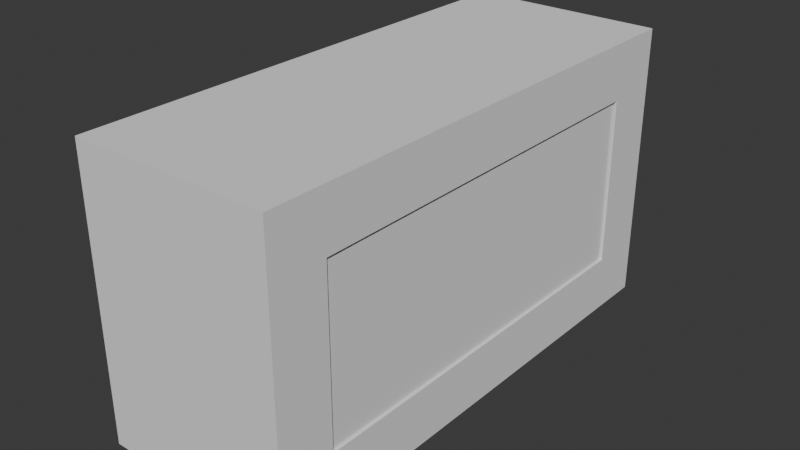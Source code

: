 # Source: Chimney.blend  (saved by Blender 4.5.90; exported with 4.5.12 LTS)
import bpy
from mathutils import Matrix  # noqa: F401  (used for matrix-valued properties, if any)

bpy.ops.wm.read_factory_settings(use_empty=True)
scene = bpy.context.scene
scene.name = 'Scene'

# ---- collections
col_collection = bpy.data.collections.new('Collection'); scene.collection.children.link(col_collection)

# ---- world
world_world = bpy.data.worlds.new('World'); scene.world = world_world
world_world.use_nodes = True; world_world.node_tree.nodes.clear()
_N = world_world.node_tree.nodes; _L = world_world.node_tree.links
n0 = _N.new('ShaderNodeOutputWorld'); n0.name = 'World Output'; n0.location = (200, 100)
n1 = _N.new('ShaderNodeBackground'); n1.name = 'Background'; n1.location = (-200, 100)
n1.inputs[0].default_value = (0.05088, 0.05088, 0.05088, 1.0)
_L.new(n1.outputs[0], n0.inputs[0])
n0.is_active_output = True
world_world.color = (0.05088, 0.05088, 0.05088)
world_world.sun_shadow_jitter_overblur = 0.0

# ---- meshes
me_cube_001 = bpy.data.meshes.new('Cube.001')
me_cube_001.from_pydata([(0.75, -0.9, 0.0), (0.75, -0.9, 0.1), (0.75, -0.85, 0.0), (0.75, -0.85, 0.1), (0.8, -0.9, 0.0), (0.8, -0.9, 0.1), (0.8, -0.85, 0.0), (0.8, -0.85, 0.1), (0.15, -0.85, 0.0), (0.15, -0.9, 0.0), (0.15, -0.9, 0.1), (0.15, -0.85, 0.1), (0.1, -0.85, 0.0), (0.1, -0.9, 0.0), (0.1, -0.9, 0.1), (0.1, -0.85, 0.1), (0.75, -0.9, 0.9), (0.8, -0.9, 0.9), (0.15, -0.9, 0.9), (0.15, -0.85, 0.9), (0.1, -0.9, 0.9), (0.1, -0.85, 0.9), (0.75, -0.9, 1.0), (0.75, -0.85, 1.0), (0.8, -0.85, 1.0), (0.8, -0.9, 1.0), (0.15, -0.9, 1.0), (0.15, -0.85, 1.0), (0.1, -0.9, 1.0), (0.1, -0.85, 1.0), (0.8, 0.0, 0.0), (0.75, 0.0, 0.0), (0.1, 0.0, 0.0), (0.15, 0.0, 0.0), (0.8, 0.0, 0.1), (0.75, 0.0, 0.1), (0.15, 0.0, 0.1), (0.1, 0.0, 0.1), (0.15, 0.0, 0.9), (0.1, 0.0, 0.9), (0.15, 0.0, 1.0), (0.1, 0.0, 1.0), (0.8, 0.0, 1.0), (0.75, 0.0, 0.9), (0.8, 0.0, 0.9), (0.75, 0.0, 1.0), (0.8, -0.8, 0.0), (0.15, -0.8, 0.0), (0.75, -0.8, 0.1), (0.15, -0.8, 0.1), (0.1, -0.8, 0.1), (0.15, -0.8, 0.9), (0.1, -0.8, 0.9), (0.15, -0.8, 1.0), (0.1, -0.8, 1.0), (0.1, -0.8, 0.0), (0.75, -0.8, 0.0), (0.8, -0.8, 1.0), (0.8, -0.8, 0.1), (0.75, -0.8, 1.0), (0.8, -0.85, 0.0), (0.15, -0.85, 0.0), (0.75, -0.85, 0.1), (0.15, -0.85, 0.1), (0.1, -0.85, 0.1), (0.15, -0.85, 0.9), (0.1, -0.85, 0.9), (0.15, -0.85, 1.0), (0.1, -0.85, 1.0), (0.8, -0.85, 1.0), (0.8, -0.85, 0.9), (0.1, -0.85, 0.0), (0.75, -0.85, 0.0), (0.8, -0.85, 0.1), (0.75, -0.85, 1.0), (0.75, -0.85, 0.9), (0.8, -0.85, 0.9), (0.75, -0.85, 0.9), (0.8, -0.8, 0.9), (0.75, -0.8, 0.9), (0.75, -0.9, 0.95), (0.8, -0.9, 0.95), (0.15, -0.9, 0.95), (0.1, -0.9, 0.95), (0.1, -0.85, 0.95), (0.8, 0.0, 0.95), (0.1, 0.0, 0.95), (0.1, -0.8, 0.95), (0.8, -0.85, 0.95), (0.1, -0.85, 0.95), (0.8, -0.85, 0.95), (0.8, -0.8, 0.95), (0.75, -0.9, 0.05), (0.8, -0.85, 0.05), (0.8, -0.9, 0.05), (0.15, -0.9, 0.05), (0.1, -0.9, 0.05), (0.1, -0.85, 0.05), (0.8, 0.0, 0.05), (0.1, 0.0, 0.05), (0.1, -0.8, 0.05), (0.8, -0.8, 0.05), (0.8, -0.85, 0.05), (0.1, -0.85, 0.05)], [], [(93, 7, 5, 94), (94, 5, 1, 92), (2, 6, 4, 0), (2, 0, 9, 8), (92, 1, 10, 95), (96, 14, 15, 97), (95, 10, 14, 96), (8, 9, 13, 12), (14, 10, 18, 20), (1, 5, 17, 16), (79, 51, 38, 43), (80, 81, 25, 22), (64, 15, 21, 66), (15, 14, 20, 21), (5, 7, 76, 17), (3, 11, 19, 75), (10, 1, 16, 18), (22, 23, 27, 26), (24, 23, 22, 25), (82, 80, 22, 26), (84, 83, 28, 29), (89, 84, 29, 68), (83, 82, 26, 28), (81, 90, 24, 25), (59, 57, 42, 45), (53, 59, 45, 40), (91, 78, 44, 85), (78, 79, 43, 44), (101, 46, 30, 98), (56, 47, 33, 31), (100, 50, 37, 99), (49, 48, 35, 36), (49, 36, 38, 51), (46, 56, 31, 30), (47, 55, 32, 33), (48, 58, 34, 35), (62, 3, 75, 77), (61, 71, 55, 47), (60, 72, 56, 46), (63, 49, 51, 65), (63, 62, 48, 49), (103, 64, 50, 100), (72, 61, 47, 56), (102, 60, 46, 101), (88, 70, 78, 91), (67, 74, 59, 53), (74, 69, 57, 59), (86, 87, 54, 41), (67, 53, 54, 68), (27, 29, 28, 26), (37, 50, 52, 39), (27, 67, 68, 29), (77, 65, 51, 79), (75, 19, 65, 77), (23, 24, 69, 74), (27, 23, 74, 67), (90, 76, 70, 88), (93, 6, 60, 102), (2, 8, 61, 72), (97, 15, 64, 103), (11, 3, 62, 63), (11, 63, 65, 19), (6, 2, 72, 60), (8, 12, 71, 61), (73, 58, 78, 70), (87, 89, 68, 54), (53, 40, 41, 54), (50, 64, 66, 52), (7, 73, 70, 76), (58, 48, 79, 78), (48, 62, 77, 79), (52, 66, 89, 87), (24, 90, 88, 69), (39, 52, 87, 86), (69, 88, 91, 57), (57, 91, 85, 42), (17, 76, 90, 81), (20, 18, 82, 83), (66, 21, 84, 89), (21, 20, 83, 84), (18, 16, 80, 82), (16, 17, 81, 80), (12, 97, 103, 71), (7, 93, 102, 73), (73, 102, 101, 58), (71, 103, 100, 55), (55, 100, 99, 32), (58, 101, 98, 34), (9, 95, 96, 13), (13, 96, 97, 12), (0, 92, 95, 9), (4, 94, 92, 0), (6, 93, 94, 4)])
_uv = me_cube_001.uv_layers.new(name='UVMap')
_uv.uv.foreach_set('vector', [0.8021, 0.3438, 0.7917, 0.3438, 0.7917, 0.3333, 0.8021, 0.3333, 0.4583, 0.6146, 0.4583, 0.6042, 0.4687, 0.6042, 0.4687, 0.6146, 0.4687, 0.6354, 0.4583, 0.6354, 0.4583, 0.625, 0.4687, 0.625, 0.4687, 0.6354, 0.4687, 0.625, 0.5938, 0.625, 0.5938, 0.6354, 0.4687, 0.6146, 0.4687, 0.6042, 0.5938, 0.6042, 0.5938, 0.6146, 0.0, 0.6146, 0.0, 0.6042, 0.01042, 0.6042, 0.01042, 0.6146, 0.5938, 0.6146, 0.5938, 0.6042, 0.6042, 0.6042, 0.6042, 0.6146, 0.5938, 0.6354, 0.5938, 0.625, 0.6042, 0.625, 0.6042, 0.6354, 0.6042, 0.6042, 0.5938, 0.6042, 0.5938, 0.4375, 0.6042, 0.4375, 0.4687, 0.6042, 0.4583, 0.6042, 0.4583, 0.4375, 0.4687, 0.4375, 0.7812, 0.05208, 0.9062, 0.05208, 0.9062, 0.2187, 0.7812, 0.2187, 0.4687, 0.4271, 0.4583, 0.4271, 0.4583, 0.4167, 0.4687, 0.4167, 0.05208, 0.6042, 0.01042, 0.6042, 0.01042, 0.4375, 0.05208, 0.4375, 0.01042, 0.6042, 0.0, 0.6042, 0.0, 0.4375, 0.01042, 0.4375, 0.7917, 0.3333, 0.7917, 0.3438, 0.625, 0.3438, 0.625, 0.3333, 0.3542, 0.9167, 0.2292, 0.9167, 0.2292, 0.75, 0.3542, 0.75, 0.5938, 0.6042, 0.4687, 0.6042, 0.4687, 0.4375, 0.5938, 0.4375, 0.8542, 0.5625, 0.8542, 0.5729, 0.7292, 0.5729, 0.7292, 0.5625, 0.8646, 0.5729, 0.8542, 0.5729, 0.8542, 0.5625, 0.8646, 0.5625, 0.5938, 0.4271, 0.4687, 0.4271, 0.4687, 0.4167, 0.5938, 0.4167, 0.01042, 0.4271, 0.0, 0.4271, 0.0, 0.4167, 0.01042, 0.4167, 0.05208, 0.4271, 0.01042, 0.4271, 0.01042, 0.4167, 0.05208, 0.4167, 0.6042, 0.4271, 0.5938, 0.4271, 0.5938, 0.4167, 0.6042, 0.4167, 0.6146, 0.3333, 0.6146, 0.3438, 0.6042, 0.3438, 0.6042, 0.3333, 0.8542, 0.625, 0.8646, 0.625, 0.8646, 0.7917, 0.8542, 0.7917, 0.7292, 0.625, 0.8542, 0.625, 0.8542, 0.7917, 0.7292, 0.7917, 0.6146, 0.3958, 0.625, 0.3958, 0.625, 0.5625, 0.6146, 0.5625, 0.7708, 0.05208, 0.7812, 0.05208, 0.7812, 0.2187, 0.7708, 0.2187, 0.8021, 0.3958, 0.8125, 0.3958, 0.8125, 0.5625, 0.8021, 0.5625, 0.4687, 0.6875, 0.5938, 0.6875, 0.5938, 0.8542, 0.4687, 0.8542, 0.0625, 0.6146, 0.0625, 0.6042, 0.2292, 0.6042, 0.2292, 0.6146, 0.8125, 0.3854, 0.9375, 0.3854, 0.9375, 0.5521, 0.8125, 0.5521, 0.1667, 0.6771, 0.1667, 0.8438, -1.613e-09, 0.8438, 1.097e-08, 0.6771, 0.4583, 0.6875, 0.4687, 0.6875, 0.4687, 0.8542, 0.4583, 0.8542, 0.5938, 0.6875, 0.6042, 0.6875, 0.6042, 0.8542, 0.5938, 0.8542, 0.9375, 0.3854, 0.9479, 0.3854, 0.9479, 0.5521, 0.9375, 0.5521, 0.4375, 0.5833, 0.3958, 0.5833, 0.3958, 0.4167, 0.4375, 0.4167, 0.5938, 0.6771, 0.6042, 0.6771, 0.6042, 0.6875, 0.5938, 0.6875, 0.4583, 0.6771, 0.4687, 0.6771, 0.4687, 0.6875, 0.4583, 0.6875, 0.1667, 0.6667, 0.1667, 0.6771, 1.097e-08, 0.6771, 1.176e-08, 0.6667, 0.8125, 0.375, 0.9375, 0.375, 0.9375, 0.3854, 0.8125, 0.3854, 0.05208, 0.6146, 0.05208, 0.6042, 0.0625, 0.6042, 0.0625, 0.6146, 0.4687, 0.6771, 0.5938, 0.6771, 0.5938, 0.6875, 0.4687, 0.6875, 0.8021, 0.3854, 0.8125, 0.3854, 0.8125, 0.3958, 0.8021, 0.3958, 0.6146, 0.3854, 0.625, 0.3854, 0.625, 0.3958, 0.6146, 0.3958, 0.7292, 0.6146, 0.8542, 0.6146, 0.8542, 0.625, 0.7292, 0.625, 0.8542, 0.6146, 0.8646, 0.6146, 0.8646, 0.625, 0.8542, 0.625, 0.2292, 0.4271, 0.0625, 0.4271, 0.0625, 0.4167, 0.2292, 0.4167, 0.7292, 0.6146, 0.7292, 0.625, 0.0625, 0.4167, 0.05208, 0.4167, 0.7292, 0.5729, 0.01042, 0.4167, 0.0, 0.4167, 0.5938, 0.4167, 0.2292, 0.6042, 0.0625, 0.6042, 0.0625, 0.4375, 0.2292, 0.4375, 0.7292, 0.5729, 0.7292, 0.6146, 0.05208, 0.4167, 0.01042, 0.4167, 0.7812, 0.04167, 0.9062, 0.04167, 0.9062, 0.05208, 0.7812, 0.05208, 0.7812, 0.0, 0.9062, 0.0, 0.9062, 0.04167, 0.7812, 0.04167, 0.8542, 0.5729, 0.8646, 0.5729, 0.8646, 0.6146, 0.8542, 0.6146, 0.7292, 0.5729, 0.8542, 0.5729, 0.8542, 0.6146, 0.7292, 0.6146, 0.6146, 0.3438, 0.625, 0.3438, 0.625, 0.3854, 0.6146, 0.3854, 0.8021, 0.3438, 0.8125, 0.3438, 0.8125, 0.3854, 0.8021, 0.3854, 0.4687, 0.6354, 0.5938, 0.6354, 0.5938, 0.6771, 0.4687, 0.6771, 0.01042, 0.6146, 0.01042, 0.6042, 0.05208, 0.6042, 0.05208, 0.6146, 0.8125, 0.3333, 0.9375, 0.3333, 0.9375, 0.375, 0.8125, 0.375, 0.1667, 0.625, 0.1667, 0.6667, 1.176e-08, 0.6667, 1.49e-08, 0.625, 0.4583, 0.6354, 0.4687, 0.6354, 0.4687, 0.6771, 0.4583, 0.6771, 0.5938, 0.6354, 0.6042, 0.6354, 0.6042, 0.6771, 0.5938, 0.6771, 0.7917, 0.3854, 0.7917, 0.3958, 0.625, 0.3958, 0.625, 0.3854, 0.0625, 0.4271, 0.05208, 0.4271, 0.05208, 0.4167, 0.0625, 0.4167, 0.7292, 0.625, 0.7292, 0.7917, 0.2292, 0.4167, 0.0625, 0.4167, 0.0625, 0.6042, 0.05208, 0.6042, 0.05208, 0.4375, 0.0625, 0.4375, 0.7917, 0.3438, 0.7917, 0.3854, 0.625, 0.3854, 0.625, 0.3438, 0.4271, 0.75, 0.4167, 0.75, 0.4167, 0.5833, 0.4271, 0.5833, 0.4479, 0.5833, 0.4375, 0.5833, 0.4375, 0.4167, 0.4479, 0.4167, 0.0625, 0.4375, 0.05208, 0.4375, 0.05208, 0.4271, 0.0625, 0.4271, 0.6042, 0.3438, 0.6146, 0.3438, 0.6146, 0.3854, 0.6042, 0.3854, 0.2292, 0.4375, 0.0625, 0.4375, 0.0625, 0.4271, 0.2292, 0.4271, 0.6042, 0.3854, 0.6146, 0.3854, 0.6146, 0.3958, 0.6042, 0.3958, 0.6042, 0.3958, 0.6146, 0.3958, 0.6146, 0.5625, 0.6042, 0.5625, 0.625, 0.3333, 0.625, 0.3438, 0.6146, 0.3438, 0.6146, 0.3333, 0.6042, 0.4375, 0.5938, 0.4375, 0.5938, 0.4271, 0.6042, 0.4271, 0.05208, 0.4375, 0.01042, 0.4375, 0.01042, 0.4271, 0.05208, 0.4271, 0.01042, 0.4375, 0.0, 0.4375, 0.0, 0.4271, 0.01042, 0.4271, 0.5938, 0.4375, 0.4687, 0.4375, 0.4687, 0.4271, 0.5938, 0.4271, 0.4687, 0.4375, 0.4583, 0.4375, 0.4583, 0.4271, 0.4687, 0.4271, 0.01042, 0.625, 0.01042, 0.6146, 0.05208, 0.6146, 0.05208, 0.625, 0.7917, 0.3438, 0.8021, 0.3438, 0.8021, 0.3854, 0.7917, 0.3854, 0.7917, 0.3854, 0.8021, 0.3854, 0.8021, 0.3958, 0.7917, 0.3958, 0.05208, 0.625, 0.05208, 0.6146, 0.0625, 0.6146, 0.0625, 0.625, 0.0625, 0.625, 0.0625, 0.6146, 0.2292, 0.6146, 0.2292, 0.625, 0.7917, 0.3958, 0.8021, 0.3958, 0.8021, 0.5625, 0.7917, 0.5625, 0.5938, 0.625, 0.5938, 0.6146, 0.6042, 0.6146, 0.6042, 0.625, 0.0, 0.625, 0.0, 0.6146, 0.01042, 0.6146, 0.01042, 0.625, 0.4687, 0.625, 0.4687, 0.6146, 0.5938, 0.6146, 0.5938, 0.625, 0.4583, 0.625, 0.4583, 0.6146, 0.4687, 0.6146, 0.4687, 0.625, 0.8125, 0.3438, 0.8021, 0.3438, 0.8021, 0.3333, 0.8125, 0.3333])
me_cube_001.update()
me_cube_002 = bpy.data.meshes.new('Cube.002')
me_cube_002.from_pydata([(0.8, -0.7, 0.1), (0.75, -0.7, 0.1), (0.75, -0.8, 0.1), (0.8, -0.8, 0.1), (0.8, -0.8, 0.2), (0.8, -0.7, 0.2), (0.75, -0.7, 0.2), (0.75, -0.8, 0.2), (0.8, -0.8, 0.8), (0.8, -0.7, 0.8), (0.75, -0.7, 0.8), (0.75, -0.8, 0.8), (0.8, -0.8, 0.9), (0.8, -0.7, 0.9), (0.75, -0.7, 0.9), (0.75, -0.8, 0.9), (0.75, 0.7, 0.1), (0.8, 0.7, 0.1), (0.8, 0.7, 0.2), (0.75, 0.7, 0.8), (0.8, 0.7, 0.8), (0.75, 0.7, 0.9), (0.8, 0.7, 0.9), (0.75, 0.8, 0.1), (0.8, 0.8, 0.1), (0.75, 0.8, 0.2), (0.75, 0.8, 0.8), (0.8, 0.8, 0.8), (0.75, 0.8, 0.9), (0.8, 0.8, 0.9), (0.75, 0.7, 0.2), (0.8, 0.8, 0.2)], [], [(2, 1, 0, 3), (7, 4, 8, 11), (1, 2, 7, 6), (3, 0, 5, 4), (2, 3, 4, 7), (9, 10, 19, 20), (10, 14, 21, 19), (5, 6, 10, 9), (6, 7, 11, 10), (4, 5, 9, 8), (15, 12, 13, 14), (10, 11, 15, 14), (8, 9, 13, 12), (11, 8, 12, 15), (21, 22, 29, 28), (22, 20, 27, 29), (1, 6, 30, 16), (6, 5, 18, 30), (13, 9, 20, 22), (0, 1, 16, 17), (14, 13, 22, 21), (5, 0, 17, 18), (24, 23, 25, 31), (27, 26, 28, 29), (18, 17, 24, 31), (30, 18, 31, 25), (19, 21, 28, 26), (19, 26, 25, 30), (16, 30, 25, 23), (17, 16, 23, 24), (20, 19, 30, 18), (27, 20, 18, 31), (26, 27, 31, 25)])
_uv = me_cube_002.uv_layers.new(name='UVMap')
_uv.uv.foreach_set('vector', [0.4583, 0.4167, 0.4583, 0.4375, 0.4479, 0.4375, 0.4479, 0.4167, 0.4062, 0.7292, 0.3958, 0.7292, 0.3958, 0.6042, 0.4062, 0.6042, 0.3958, 0.7292, 0.3958, 0.75, 0.375, 0.75, 0.375, 0.7292, 0.7708, -3.892e-09, 0.7708, 0.02083, 0.75, 0.02083, 0.75, -5.465e-09, 0.4062, 0.75, 0.3958, 0.75, 0.3958, 0.7292, 0.4062, 0.7292, 0.1875, 0.625, 0.1979, 0.625, 0.1979, 0.9167, 0.1875, 0.9167, 0.25, 0.7292, 0.2292, 0.7292, 0.2292, 0.4375, 0.25, 0.4375, 0.4375, 0.7083, 0.4271, 0.7083, 0.4271, 0.5833, 0.4375, 0.5833, 0.375, 0.7292, 0.375, 0.75, 0.25, 0.75, 0.25, 0.7292, 0.75, -5.465e-09, 0.75, 0.02083, 0.625, 0.02083, 0.625, -1.49e-08, 0.1667, 0.625, 0.1771, 0.625, 0.1771, 0.6458, 0.1667, 0.6458, 0.25, 0.7292, 0.25, 0.75, 0.2292, 0.75, 0.2292, 0.7292, 0.625, -1.49e-08, 0.625, 0.02083, 0.6042, 0.02083, 0.6042, -1.647e-08, 0.4062, 0.6042, 0.3958, 0.6042, 0.3958, 0.5833, 0.4062, 0.5833, 0.1667, 0.9375, 0.1771, 0.9375, 0.1771, 0.9583, 0.1667, 0.9583, 0.6042, 0.3125, 0.625, 0.3125, 0.625, 0.3333, 0.6042, 0.3333, 0.3958, 0.7292, 0.375, 0.7292, 0.375, 0.4375, 0.3958, 0.4375, 0.1771, 0.625, 0.1875, 0.625, 0.1875, 0.9167, 0.1771, 0.9167, 0.6042, 0.02083, 0.625, 0.02083, 0.625, 0.3125, 0.6042, 0.3125, 0.4479, 0.4375, 0.4583, 0.4375, 0.4583, 0.7292, 0.4479, 0.7292, 0.1667, 0.6458, 0.1771, 0.6458, 0.1771, 0.9375, 0.1667, 0.9375, 0.75, 0.02083, 0.7708, 0.02083, 0.7708, 0.3125, 0.75, 0.3125, 0.4167, 0.75, 0.4062, 0.75, 0.4062, 0.7292, 0.4167, 0.7292, 0.4167, 0.6042, 0.4062, 0.6042, 0.4062, 0.5833, 0.4167, 0.5833, 0.75, 0.3125, 0.7708, 0.3125, 0.7708, 0.3333, 0.75, 0.3333, 0.1771, 0.9167, 0.1875, 0.9167, 0.1875, 0.9375, 0.1771, 0.9375, 0.25, 0.4375, 0.2292, 0.4375, 0.2292, 0.4167, 0.25, 0.4167, 0.25, 0.4375, 0.25, 0.4167, 0.375, 0.4167, 0.375, 0.4375, 0.3958, 0.4375, 0.375, 0.4375, 0.375, 0.4167, 0.3958, 0.4167, 0.4479, 0.7292, 0.4583, 0.7292, 0.4583, 0.75, 0.4479, 0.75, 0.4375, 0.5833, 0.4479, 0.5833, 0.4479, 0.7083, 0.4375, 0.7083, 0.625, 0.3333, 0.625, 0.3125, 0.75, 0.3125, 0.75, 0.3333, 0.4062, 0.6042, 0.4167, 0.6042, 0.4167, 0.7292, 0.4062, 0.7292])
me_cube_002.update()
me_cube_003 = bpy.data.meshes.new('Cube.003')
me_cube_003.from_pydata([(0.78, -0.7, 0.2), (0.78, -0.71, 0.8), (0.78, 0.7, 0.2), (0.78, 0.69, 0.8), (0.77, -0.71, 0.8), (0.77, -0.7, 0.2), (0.77, 0.69, 0.8), (0.77, 0.7, 0.2)], [], [(3, 2, 0, 1), (6, 4, 5, 7), (3, 1, 4, 6), (0, 2, 7, 5), (1, 0, 5, 4), (2, 3, 6, 7)])
_uv = me_cube_003.uv_layers.new(name='UVMap')
_uv.uv.foreach_set('vector', [0.0, 0.0, 0.0, 0.0, 0.0, 0.0, 0.0, 0.0, 0.0, 0.0, 0.0, 0.0, 0.0, 0.0, 0.0, 0.0, 0.0, 0.0, 0.0, 0.0, 0.0, 0.0, 0.0, 0.0, 0.0, 0.0, 0.0, 0.0, 0.0, 0.0, 0.0, 0.0, 0.0, 0.0, 0.0, 0.0, 0.0, 0.0, 0.0, 0.0, 0.0, 0.0, 0.0, 0.0, 0.0, 0.0, 0.0, 0.0])
me_cube_003.update()
me_cube_004 = bpy.data.meshes.new('Cube.004')
me_cube_004.from_pydata([(0.75, -0.75, 0.15), (0.75, -0.75, 0.85), (0.75, 0.75, 0.85), (0.75, 0.75, 0.15), (0.3, -0.75, 0.15), (0.3, -0.75, 0.85), (0.3, 0.75, 0.85), (0.3, 0.75, 0.15)], [], [(2, 6, 7, 3), (1, 0, 4, 5), (1, 5, 6, 2), (5, 4, 7, 6)])
_uv = me_cube_004.uv_layers.new(name='UVMap')
_uv.uv.foreach_set('vector', [0.7188, 0.4375, 1.0, 0.4375, 1.0, 0.875, 0.7188, 0.875, 1.0, 0.0, 1.0, 0.4375, 0.7188, 0.4375, 0.7188, 0.0, 0.4375, 0.0, 0.7188, 0.0, 0.7188, 0.9375, 0.4375, 0.9375, 0.4375, 0.9375, 7.078e-08, 0.9375, 1.863e-08, -1.406e-15, 0.4375, -3.303e-08])
me_cube_004.update()
me_cube_005 = bpy.data.meshes.new('Cube.005')
me_cube_005.from_pydata([(0.75, -0.75, 0.15), (0.75, 0.75, 0.15), (0.3, -0.75, 0.15), (0.3, 0.75, 0.15), (0.705, 0.75, 0.15), (0.66, 0.75, 0.15), (0.615, 0.75, 0.15), (0.57, 0.75, 0.15), (0.525, 0.75, 0.15), (0.48, 0.75, 0.15), (0.435, 0.75, 0.15), (0.39, 0.75, 0.15), (0.345, 0.75, 0.15), (0.705, -0.75, 0.15), (0.66, -0.75, 0.15), (0.615, -0.75, 0.15), (0.57, -0.75, 0.15), (0.525, -0.75, 0.15), (0.48, -0.75, 0.15), (0.435, -0.75, 0.15), (0.39, -0.75, 0.15), (0.345, -0.75, 0.15), (0.75, 0.75, 0.165), (0.75, -0.75, 0.165), (0.705, 0.75, 0.165), (0.66, 0.75, 0.165), (0.615, 0.75, 0.165), (0.57, 0.75, 0.165), (0.525, 0.75, 0.165), (0.48, 0.75, 0.165), (0.435, 0.75, 0.165), (0.39, 0.75, 0.165), (0.345, 0.75, 0.165), (0.705, -0.75, 0.165), (0.66, -0.75, 0.165), (0.615, -0.75, 0.165), (0.57, -0.75, 0.165), (0.525, -0.75, 0.165), (0.48, -0.75, 0.165), (0.435, -0.75, 0.165), (0.39, -0.75, 0.165), (0.345, -0.75, 0.165)], [], [(12, 3, 2, 21), (5, 6, 26, 25), (4, 5, 14, 13), (10, 19, 39, 30), (6, 7, 16, 15), (13, 0, 23, 33), (8, 9, 18, 17), (18, 9, 29, 38), (10, 11, 20, 19), (11, 12, 32, 31), (22, 24, 33, 23), (25, 26, 35, 34), (27, 28, 37, 36), (29, 30, 39, 38), (31, 32, 41, 40), (21, 20, 40, 41), (20, 11, 31, 40), (4, 13, 33, 24), (0, 1, 22, 23), (15, 14, 34, 35), (12, 21, 41, 32), (7, 8, 28, 27), (14, 5, 25, 34), (6, 15, 35, 26), (17, 16, 36, 37), (9, 10, 30, 29), (16, 7, 27, 36), (8, 17, 37, 28), (1, 4, 24, 22), (19, 18, 38, 39)])
_uv = me_cube_005.uv_layers.new(name='UVMap')
_uv.uv.foreach_set('vector', [0.874, 0.8542, 0.8646, 0.8542, 0.8646, 0.5625, 0.874, 0.5625, 0.0, 0.0, 0.0, 0.0, 0.0, 0.0, 0.0, 0.0, 0.949, 0.8542, 0.9396, 0.8542, 0.9396, 0.5625, 0.949, 0.5625, 0.8927, 0.8542, 0.8927, 0.5625, 0.8927, 0.5625, 0.8927, 0.8542, 0.9302, 0.8542, 0.9208, 0.8542, 0.9208, 0.5625, 0.9302, 0.5625, 0.0, 0.0, 0.0, 0.0, 0.0, 0.0, 0.0, 0.0, 0.9115, 0.8542, 0.9021, 0.8542, 0.9021, 0.5625, 0.9115, 0.5625, 0.9021, 0.5625, 0.9021, 0.8542, 0.9021, 0.8542, 0.9021, 0.5625, 0.8927, 0.8542, 0.8833, 0.8542, 0.8833, 0.5625, 0.8927, 0.5625, 0.0, 0.0, 0.0, 0.0, 0.0, 0.0, 0.0, 0.0, 0.9583, 0.8542, 0.949, 0.8542, 0.949, 0.5625, 0.9583, 0.5625, 0.9396, 0.8542, 0.9302, 0.8542, 0.9302, 0.5625, 0.9396, 0.5625, 0.9208, 0.8542, 0.9115, 0.8542, 0.9115, 0.5625, 0.9208, 0.5625, 0.9021, 0.8542, 0.8927, 0.8542, 0.8927, 0.5625, 0.9021, 0.5625, 0.8833, 0.8542, 0.874, 0.8542, 0.874, 0.5625, 0.8833, 0.5625, 0.0, 0.0, 0.0, 0.0, 0.0, 0.0, 0.0, 0.0, 0.8833, 0.5625, 0.8833, 0.8542, 0.8833, 0.8542, 0.8833, 0.5625, 0.949, 0.8542, 0.949, 0.5625, 0.949, 0.5625, 0.949, 0.8542, 0.0, 0.0, 0.0, 0.0, 0.0, 0.0, 0.0, 0.0, 0.0, 0.0, 0.0, 0.0, 0.0, 0.0, 0.0, 0.0, 0.874, 0.8542, 0.874, 0.5625, 0.874, 0.5625, 0.874, 0.8542, 0.0, 0.0, 0.0, 0.0, 0.0, 0.0, 0.0, 0.0, 0.9396, 0.5625, 0.9396, 0.8542, 0.9396, 0.8542, 0.9396, 0.5625, 0.9302, 0.8542, 0.9302, 0.5625, 0.9302, 0.5625, 0.9302, 0.8542, 0.0, 0.0, 0.0, 0.0, 0.0, 0.0, 0.0, 0.0, 0.0, 0.0, 0.0, 0.0, 0.0, 0.0, 0.0, 0.0, 0.9208, 0.5625, 0.9208, 0.8542, 0.9208, 0.8542, 0.9208, 0.5625, 0.9115, 0.8542, 0.9115, 0.5625, 0.9115, 0.5625, 0.9115, 0.8542, 0.0, 0.0, 0.0, 0.0, 0.0, 0.0, 0.0, 0.0, 0.0, 0.0, 0.0, 0.0, 0.0, 0.0, 0.0, 0.0])
me_cube_005.update()

# ---- objects
ob_case = bpy.data.objects.new('Case', me_cube_001)
ob_chimney_case = bpy.data.objects.new('Chimney Case', me_cube_002)
ob_glass = bpy.data.objects.new('Glass', me_cube_003)
ob_chamber = bpy.data.objects.new('Chamber', me_cube_004)
ob_chamber_floor = bpy.data.objects.new('Chamber Floor', me_cube_005)

# ---- transforms, parenting, visibility, modifiers, constraints
ob_case.location = (0.0, 0.0, 0.0)
_m = ob_case.modifiers.new('Mirror', 'MIRROR')
_m.use_axis = (False, True, False)
ob_chimney_case.location = (0.0, 0.0, 0.0)
ob_glass.location = (0.01, 0.0, 0.0)
ob_chamber.location = (0.0, 0.0, 0.0)
ob_chamber_floor.location = (0.0, 0.0, 0.0)

# ---- collection membership
col_collection.objects.link(ob_case)
col_collection.objects.link(ob_chimney_case)
col_collection.objects.link(ob_glass)
col_collection.objects.link(ob_chamber)
col_collection.objects.link(ob_chamber_floor)

# ---- scene / render settings (as saved in the file)
scene.frame_start = 1; scene.frame_end = 250; scene.frame_set(1)
scene.render.engine = 'BLENDER_EEVEE_NEXT'
bpy.context.view_layer.update()

# ---- added for rendering (the .blend has no active camera and no usable light): camera, sun
cam_auto = bpy.data.cameras.new('AutoCamera')
cam_auto.lens = 50.0
cam_auto.sensor_width = 36.0
cam_auto.clip_end = 1000.0
ob_auto_camera = bpy.data.objects.new('AutoCamera', cam_auto)
scene.collection.objects.link(ob_auto_camera)
ob_auto_camera.location = (2.46223, -2.41468, 2.10978)
ob_auto_camera.rotation_euler = (1.09748, -7.21219e-08, 0.694738)
scene.camera = ob_auto_camera
light_auto_sun = bpy.data.lights.new('AutoSun', 'SUN')
light_auto_sun.energy = 3.0
light_auto_sun.angle = 0.0523599
ob_auto_sun = bpy.data.objects.new('AutoSun', light_auto_sun)
scene.collection.objects.link(ob_auto_sun)
ob_auto_sun.rotation_euler = (0.872665, 0.174533, 0.523599)
bpy.context.view_layer.update()
